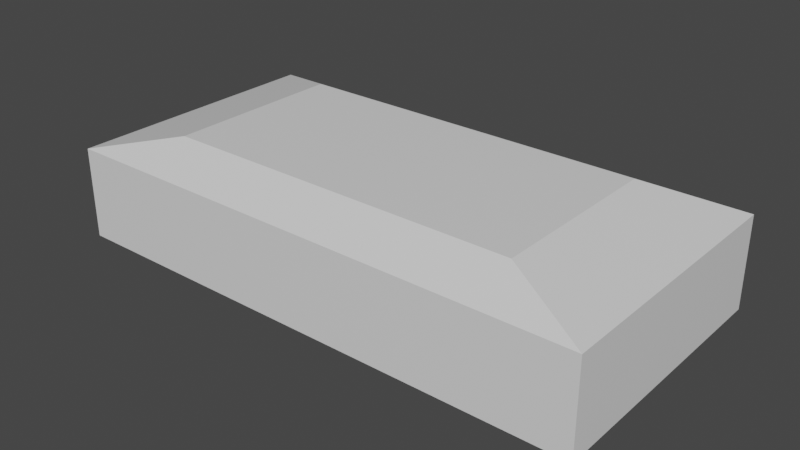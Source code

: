 # Source: mold.blend  (saved by Blender 3.1.7; exported with 4.5.12 LTS)
import bpy
from mathutils import Matrix  # noqa: F401  (used for matrix-valued properties, if any)

bpy.ops.wm.read_factory_settings(use_empty=True)
scene = bpy.context.scene
scene.name = 'Scene'

# ---- collections
col_collection = bpy.data.collections.new('Collection'); scene.collection.children.link(col_collection)

# ---- materials (node trees are filled in below, after node groups)
mat_material = bpy.data.materials.new('Material')
mat_material.alpha_threshold = 0.0
mat_material.use_transparent_shadow = False
mat_material.line_color = (0.0, 0.0, 0.0, 1.0)

# ---- material node trees
mat_material.use_nodes = True; mat_material.node_tree.nodes.clear()
_N = mat_material.node_tree.nodes; _L = mat_material.node_tree.links
n0 = _N.new('ShaderNodeOutputMaterial'); n0.name = 'Material Output'; n0.location = (300, 300)
n1 = _N.new('ShaderNodeBsdfPrincipled'); n1.name = 'Principled BSDF'; n1.location = (10, 300)
n1.distribution = 'GGX'
n1.subsurface_method = 'RANDOM_WALK_SKIN'
n1.inputs[2].default_value = 0.4
n1.inputs[3].default_value = 1.45
n1.inputs[27].default_value = (0.0, 0.0, 0.0, 1.0)
n1.inputs[28].default_value = 1.0
_L.new(n1.outputs[0], n0.inputs[0])
n0.is_active_output = True

# ---- world
world_world = bpy.data.worlds.new('World'); scene.world = world_world
world_world.use_nodes = True; world_world.node_tree.nodes.clear()
_N = world_world.node_tree.nodes; _L = world_world.node_tree.links
n0 = _N.new('ShaderNodeOutputWorld'); n0.name = 'World Output'; n0.location = (300, 300)
n1 = _N.new('ShaderNodeBackground'); n1.name = 'Background'; n1.location = (10, 300)
n1.inputs[0].default_value = (0.05088, 0.05088, 0.05088, 1.0)
_L.new(n1.outputs[0], n0.inputs[0])
n0.is_active_output = True
world_world.color = (0.05088, 0.05088, 0.05088)
world_world.use_sun_shadow = False
world_world.sun_shadow_jitter_overblur = 0.0

# ---- meshes
me_cube = bpy.data.meshes.new('Cube')
me_cube.from_pydata([(0.6705, 0.6705, 1.0), (1.0, 1.0, 0.6705), (0.6705, -0.6705, 1.0), (1.0, -1.0, 0.6705), (-0.6705, 0.6705, 1.0), (-1.0, 1.0, 0.6705), (-0.6705, -0.6705, 1.0), (-1.0, -1.0, 0.6705), (1.0, 1.0, -0.6919), (0.6919, 0.6919, -1.0), (0.6919, -0.6919, -1.0), (1.0, -1.0, -0.6919), (-1.0, 1.0, -0.6919), (-0.6919, 0.6919, -1.0), (-0.6919, -0.6919, -1.0), (-1.0, -1.0, -0.6919)], [], [(15, 7, 5, 12), (8, 1, 3, 11), (0, 4, 6, 2), (11, 3, 7, 15), (2, 6, 7, 3), (0, 2, 3, 1), (6, 4, 5, 7), (4, 0, 1, 5), (13, 9, 10, 14), (13, 14, 15, 12), (9, 13, 12, 8), (14, 10, 11, 15), (10, 9, 8, 11), (12, 5, 1, 8)])
_uv = me_cube.uv_layers.new(name='UVMap')
_uv.uv.foreach_set('vector', [0.4135, 0.0, 0.5838, 0.0, 0.5838, 0.25, 0.4135, 0.25, 0.4135, 0.5, 0.5838, 0.5, 0.5838, 0.75, 0.4135, 0.75, 0.6662, 0.5412, 0.8338, 0.5412, 0.8338, 0.7088, 0.6662, 0.7088, 0.4135, 0.75, 0.5838, 0.75, 0.5838, 1.0, 0.4135, 1.0, 0.6662, 0.7088, 0.8338, 0.7088, 0.875, 0.75, 0.625, 0.75, 0.6662, 0.5412, 0.6662, 0.7088, 0.5838, 0.75, 0.5838, 0.5, 0.8338, 0.7088, 0.8338, 0.5412, 0.875, 0.5, 0.875, 0.75, 0.8338, 0.5412, 0.6662, 0.5412, 0.625, 0.5, 0.875, 0.5, 0.1635, 0.5385, 0.3365, 0.5385, 0.3365, 0.7115, 0.1635, 0.7115, 0.1635, 0.5385, 0.1635, 0.7115, 0.125, 0.75, 0.125, 0.5, 0.3365, 0.5385, 0.1635, 0.5385, 0.125, 0.5, 0.375, 0.5, 0.1635, 0.7115, 0.3365, 0.7115, 0.375, 0.75, 0.125, 0.75, 0.3365, 0.7115, 0.3365, 0.5385, 0.4135, 0.5, 0.4135, 0.75, 0.4135, 0.25, 0.5838, 0.25, 0.5838, 0.5, 0.4135, 0.5])
me_cube.materials.append(mat_material)
me_cube.use_remesh_preserve_volume = False
me_cube.use_remesh_preserve_attributes = False
me_cube.use_mirror_vertex_groups = False
me_cube.update()

# ---- objects
ob_cube = bpy.data.objects.new('Cube', me_cube)

# ---- transforms, parenting, visibility, modifiers, constraints
ob_cube.location = (0.0, 0.0, 0.0)
ob_cube.scale = (2.0, 1.0, 0.5)
ob_cube.lock_rotations_4d = False
ob_cube.empty_display_type = 'ARROWS'
ob_cube.lineart.crease_threshold = 0.0

# ---- collection membership
col_collection.objects.link(ob_cube)

# ---- scene / render settings (as saved in the file)
scene.frame_start = 1; scene.frame_end = 250; scene.frame_set(1)
scene.render.engine = 'BLENDER_EEVEE_NEXT'
scene.cycles.sampling_pattern = 'TABULATED_SOBOL'
scene.cycles.use_light_tree = False
scene.view_settings.view_transform = 'Filmic'
bpy.context.view_layer.update()

# ---- added for rendering (the .blend has no active camera and no usable light): camera, sun
cam_auto = bpy.data.cameras.new('AutoCamera')
cam_auto.lens = 50.0
cam_auto.sensor_width = 36.0
cam_auto.clip_end = 1000.0
ob_auto_camera = bpy.data.objects.new('AutoCamera', cam_auto)
scene.collection.objects.link(ob_auto_camera)
ob_auto_camera.location = (4.23991, -5.08789, 3.39193)
ob_auto_camera.rotation_euler = (1.09748, -7.21219e-08, 0.694738)
scene.camera = ob_auto_camera
light_auto_sun = bpy.data.lights.new('AutoSun', 'SUN')
light_auto_sun.energy = 3.0
light_auto_sun.angle = 0.0523599
ob_auto_sun = bpy.data.objects.new('AutoSun', light_auto_sun)
scene.collection.objects.link(ob_auto_sun)
ob_auto_sun.rotation_euler = (0.872665, 0.174533, 0.523599)
bpy.context.view_layer.update()
